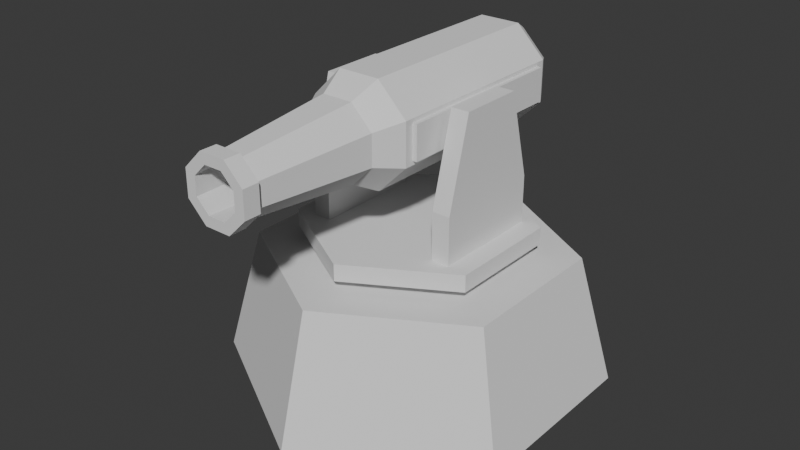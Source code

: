 # Source: cannon.blend  (saved by Blender 4.1.24; exported with 4.5.12 LTS)
import bpy
from mathutils import Matrix  # noqa: F401  (used for matrix-valued properties, if any)

bpy.ops.wm.read_factory_settings(use_empty=True)
scene = bpy.context.scene
scene.name = 'Scene'

# ---- collections
col_collection = bpy.data.collections.new('Collection'); scene.collection.children.link(col_collection)

# ---- world
world_world = bpy.data.worlds.new('World'); scene.world = world_world
world_world.use_nodes = True; world_world.node_tree.nodes.clear()
_N = world_world.node_tree.nodes; _L = world_world.node_tree.links
n0 = _N.new('ShaderNodeOutputWorld'); n0.name = 'World Output'; n0.location = (300, 300)
n1 = _N.new('ShaderNodeBackground'); n1.name = 'Background'; n1.location = (10, 300)
n1.inputs[0].default_value = (0.05088, 0.05088, 0.05088, 1.0)
_L.new(n1.outputs[0], n0.inputs[0])
n0.is_active_output = True
world_world.color = (0.05088, 0.05088, 0.05088)
world_world.use_sun_shadow = False
world_world.sun_shadow_jitter_overblur = 0.0

# ---- meshes
me_cylinder_001 = bpy.data.meshes.new('Cylinder.001')
me_cylinder_001.from_pydata([(-0.7701, -2.879, 1.859), (0.7701, -2.879, 1.859), (1.859, -2.879, 0.7701), (1.859, -2.879, -0.7701), (0.7701, -2.879, -1.859), (-0.7701, -2.879, -1.859), (-1.859, -2.879, -0.7701), (-1.859, -2.879, 0.7701), (0.56, -3.854, 1.352), (-0.56, -3.854, 1.352), (1.352, -3.854, 0.56), (1.352, -3.854, -0.56), (0.56, -3.854, -1.352), (-0.56, -3.854, -1.352), (-1.352, -3.854, -0.56), (-1.352, -3.854, 0.56), (0.4007, -8.243, 0.9674), (-0.4007, -8.243, 0.9674), (0.9674, -8.243, 0.4007), (0.9674, -8.243, -0.4007), (0.4007, -8.243, -0.9674), (-0.4007, -8.243, -0.9674), (-0.9674, -8.243, -0.4007), (-0.9674, -8.243, 0.4007), (0.476, -8.243, 1.149), (-0.476, -8.243, 1.149), (1.149, -8.243, 0.476), (1.149, -8.243, -0.476), (0.476, -8.243, -1.149), (-0.476, -8.243, -1.149), (-1.149, -8.243, -0.476), (-1.149, -8.243, 0.476), (0.476, -8.841, 1.149), (-0.476, -8.841, 1.149), (1.149, -8.841, 0.476), (1.149, -8.841, -0.476), (0.476, -8.841, -1.149), (-0.476, -8.841, -1.149), (-1.149, -8.841, -0.476), (-1.149, -8.841, 0.476), (0.3231, -8.841, 0.78), (-0.3231, -8.841, 0.78), (0.78, -8.841, 0.3231), (0.78, -8.841, -0.3231), (0.3231, -8.841, -0.78), (-0.3231, -8.841, -0.78), (-0.78, -8.841, -0.3231), (-0.78, -8.841, 0.3231), (0.4515, -2.771, 1.09), (-0.4515, -2.771, 1.09), (1.09, -2.771, 0.4515), (1.09, -2.771, -0.4515), (0.4515, -2.771, -1.09), (-0.4515, -2.771, -1.09), (-1.09, -2.771, -0.4515), (-1.09, -2.771, 0.4515), (-0.6455, 5.013, 1.558), (-0.7701, 4.495, 1.859), (0.6455, 5.013, 1.558), (0.7701, 4.495, 1.859), (1.558, 5.013, 0.6455), (1.859, 4.495, 0.7701), (1.558, 5.013, -0.6455), (1.859, 4.495, -0.7701), (0.6455, 5.013, -1.558), (0.7701, 4.495, -1.859), (-0.6455, 5.013, -1.558), (-0.7701, 4.495, -1.859), (-1.558, 5.013, -0.6455), (-1.859, 4.495, -0.7701), (-1.558, 5.013, 0.6455), (-1.859, 4.495, 0.7701)], [], [(71, 7, 0, 57), (61, 2, 3, 63), (63, 3, 4, 65), (65, 4, 5, 67), (67, 5, 6, 69), (69, 6, 7, 71), (4, 3, 11, 12), (59, 1, 2, 61), (57, 0, 1, 59), (11, 10, 18, 19), (7, 6, 14, 15), (2, 1, 8, 10), (5, 4, 12, 13), (0, 7, 15, 9), (1, 0, 9, 8), (3, 2, 10, 11), (6, 5, 13, 14), (23, 22, 30, 31), (8, 9, 17, 16), (9, 15, 23, 17), (14, 13, 21, 22), (12, 11, 19, 20), (10, 8, 16, 18), (15, 14, 22, 23), (13, 12, 20, 21), (28, 27, 35, 36), (21, 20, 28, 29), (19, 18, 26, 27), (16, 17, 25, 24), (17, 23, 31, 25), (22, 21, 29, 30), (20, 19, 27, 28), (18, 16, 24, 26), (33, 39, 47, 41), (26, 24, 32, 34), (31, 30, 38, 39), (29, 28, 36, 37), (27, 26, 34, 35), (24, 25, 33, 32), (25, 31, 39, 33), (30, 29, 37, 38), (45, 44, 52, 53), (38, 37, 45, 46), (36, 35, 43, 44), (34, 32, 40, 42), (39, 38, 46, 47), (37, 36, 44, 45), (35, 34, 42, 43), (32, 33, 41, 40), (48, 49, 55, 54, 53, 52, 51, 50), (43, 42, 50, 51), (40, 41, 49, 48), (41, 47, 55, 49), (46, 45, 53, 54), (44, 43, 51, 52), (42, 40, 48, 50), (47, 46, 54, 55), (57, 59, 58, 56), (59, 61, 60, 58), (61, 63, 62, 60), (63, 65, 64, 62), (65, 67, 66, 64), (67, 69, 68, 66), (69, 71, 70, 68), (71, 57, 56, 70), (56, 58, 60, 62, 64, 66, 68, 70)])
_uv = me_cylinder_001.uv_layers.new(name='UVMap')
_uv.uv.foreach_set('vector', [0.9393, 0.0727, 0.7414, 0.5418, 0.231, 0.5394, 0.1776, 0.07026, -0.9454, 0.08427, -0.7562, 0.5534, -1.216, 0.5616, -1.309, 0.09251, 2.51, 0.09251, 2.602, 0.5616, 2.151, 0.5641, 2.17, 0.09495, 2.17, 0.09495, 2.151, 0.5641, 1.698, 0.5593, 1.826, 0.09015, 1.826, 0.09015, 1.698, 0.5593, 1.232, 0.5501, 1.445, 0.08094, 1.445, 0.08094, 1.232, 0.5501, 0.7414, 0.5418, 0.9393, 0.0727, 2.151, 0.5641, 2.602, 0.5616, 2.616, 0.621, 2.148, 0.6228, -0.4985, 0.07506, -0.2746, 0.5442, -0.7562, 0.5534, -0.9454, 0.08427, 0.1776, 0.07026, 0.231, 0.5394, -0.2746, 0.5442, -0.4985, 0.07506, -1.203, 0.621, -0.7325, 0.615, -0.4934, 0.8939, -1.005, 0.8982, 0.7414, 0.5418, 1.232, 0.5501, 1.208, 0.6126, 0.7255, 0.6066, -0.7562, 0.5534, -0.2746, 0.5442, -0.2542, 0.6083, -0.7325, 0.615, 1.698, 0.5593, 2.151, 0.5641, 2.148, 0.6228, 1.68, 0.6193, 0.231, 0.5394, 0.7414, 0.5418, 0.7255, 0.6066, 0.2346, 0.6048, -0.2746, 0.5442, 0.231, 0.5394, 0.2346, 0.6048, -0.2542, 0.6083, -1.216, 0.5616, -0.7562, 0.5534, -0.7325, 0.615, -1.203, 0.621, 1.232, 0.5501, 1.698, 0.5593, 1.68, 0.6193, 1.208, 0.6126, 0.611, 0.8879, 0.9878, 0.8922, 1.017, 0.892, 0.624, 0.8869, -0.2542, 0.6083, 0.2346, 0.6048, 0.2589, 0.8866, -0.09771, 0.8891, 0.2346, 0.6048, 0.7255, 0.6066, 0.611, 0.8879, 0.2589, 0.8866, 1.208, 0.6126, 1.68, 0.6193, 1.447, 0.897, 0.9878, 0.8922, 2.148, 0.6228, 2.616, 0.621, 2.813, 0.8982, 2.098, 0.8995, -0.7325, 0.615, -0.2542, 0.6083, -0.09771, 0.8891, -0.4934, 0.8939, 0.7255, 0.6066, 1.208, 0.6126, 0.9878, 0.8922, 0.611, 0.8879, 1.68, 0.6193, 2.148, 0.6228, 2.098, 0.8995, 1.447, 0.897, 2.109, 0.9007, 2.775, 0.8992, 2.805, 0.9372, 2.1, 0.9387, 1.447, 0.897, 2.098, 0.8995, 2.109, 0.9007, 1.487, 0.8977, -1.005, 0.8982, -0.4934, 0.8939, -0.5278, 0.8941, -1.043, 0.8992, -0.09771, 0.8891, 0.2589, 0.8866, 0.2563, 0.8854, -0.1163, 0.8884, 0.2589, 0.8866, 0.611, 0.8879, 0.624, 0.8869, 0.2563, 0.8854, 0.9878, 0.8922, 1.447, 0.897, 1.487, 0.8977, 1.017, 0.892, 2.098, 0.8995, 2.813, 0.8982, 2.775, 0.8992, 2.109, 0.9007, -0.4934, 0.8939, -0.09771, 0.8891, -0.1163, 0.8884, -0.5278, 0.8941, 0.2584, 0.9234, 0.6136, 0.9249, 0.5805, 0.9269, 0.2651, 0.9259, -0.5278, 0.8941, -0.1163, 0.8884, -0.1014, 0.9264, -0.5004, 0.9321, 0.624, 0.8869, 1.017, 0.892, 0.9937, 0.93, 0.6136, 0.9249, 1.487, 0.8977, 2.109, 0.9007, 2.1, 0.9387, 1.455, 0.9357, -1.043, 0.8992, -0.5278, 0.8941, -0.5004, 0.9321, -1.013, 0.9372, -0.1163, 0.8884, 0.2563, 0.8854, 0.2584, 0.9234, -0.1014, 0.9264, 0.2563, 0.8854, 0.624, 0.8869, 0.6136, 0.9249, 0.2584, 0.9234, 1.017, 0.892, 1.487, 0.8977, 1.455, 0.9357, 0.9937, 0.93, 1.331, 0.9342, 2.055, 0.9362, 2.155, 0.5522, 1.722, 0.5493, 0.9937, 0.93, 1.455, 0.9357, 1.331, 0.9342, 0.916, 0.9304, -1.718, 0.9387, -1.013, 0.9372, -0.8858, 0.9352, -1.763, 0.9362, -0.5004, 0.9321, -0.1014, 0.9264, -0.05388, 0.9279, -0.4059, 0.9318, 0.6136, 0.9249, 0.9937, 0.93, 0.916, 0.9304, 0.5805, 0.9269, 1.455, 0.9357, 2.1, 0.9387, 2.055, 0.9362, 1.331, 0.9342, -1.013, 0.9372, -0.5004, 0.9321, -0.4059, 0.9318, -0.8858, 0.9352, -0.1014, 0.9264, 0.2584, 0.9234, 0.2651, 0.9259, -0.05388, 0.9279, -0.3045, 0.5405, 0.2255, 0.5377, 0.7652, 0.5391, 1.266, 0.5439, 1.722, 0.5493, -1.663, 0.5522, -1.234, 0.5507, -0.7883, 0.5459, -0.8858, 0.9352, -0.4059, 0.9318, -0.7883, 0.5459, -1.234, 0.5507, -0.05388, 0.9279, 0.2651, 0.9259, 0.2255, 0.5377, -0.3045, 0.5405, 0.2651, 0.9259, 0.5805, 0.9269, 0.7652, 0.5391, 0.2255, 0.5377, 0.916, 0.9304, 1.331, 0.9342, 1.722, 0.5493, 1.266, 0.5439, -1.763, 0.9362, -0.8858, 0.9352, -1.234, 0.5507, -1.663, 0.5522, -0.4059, 0.9318, -0.05388, 0.9279, -0.3045, 0.5405, -0.7883, 0.5459, 0.5805, 0.9269, 0.916, 0.9304, 1.266, 0.5439, 0.7652, 0.5391, 0.1776, 0.07026, -0.4985, 0.07506, -0.581, 0.04328, 0.1449, 0.03927, -0.4985, 0.07506, -0.9454, 0.08427, -0.9948, 0.05101, -0.581, 0.04328, -0.9454, 0.08427, -1.309, 0.09251, -1.329, 0.05791, -0.9948, 0.05101, 2.51, 0.09251, 2.17, 0.09495, 2.174, 0.05995, 2.489, 0.05791, 2.17, 0.09495, 1.826, 0.09015, 1.856, 0.05594, 2.174, 0.05995, 1.826, 0.09015, 1.445, 0.08094, 1.505, 0.04821, 1.856, 0.05594, 1.445, 0.08094, 0.9393, 0.0727, 1.027, 0.04131, 1.505, 0.04821, 0.9393, 0.0727, 0.1776, 0.07026, 0.1449, 0.03927, 1.027, 0.04131, 0.1449, 0.03927, -0.581, 0.04328, -0.9948, 0.05101, -1.329, 0.05791, -1.644, 0.05995, 1.856, 0.05594, 1.505, 0.04821, 1.027, 0.04131])
me_cylinder_001.update()
me_cube = bpy.data.meshes.new('Cube')
me_cube.from_pydata([(2.238, -2.024, -2.434), (2.238, -1.159, 0.8116), (2.238, 2.097, -2.434), (2.238, 1.233, 0.8116), (2.907, -2.024, -2.434), (2.907, -1.159, 0.8116), (2.907, 2.097, -2.434), (2.907, 1.233, 0.8116), (1.417, 0.04898, 0.6029), (2.623, 0.04898, 0.6029), (1.417, 0.5711, 0.3015), (2.623, 0.5711, 0.3015), (1.417, 0.5711, -0.3015), (2.623, 0.5711, -0.3015), (1.417, 0.04898, -0.6029), (2.623, 0.04898, -0.6029), (1.417, -0.4732, -0.3015), (2.623, -0.4732, -0.3015), (1.417, -0.4732, 0.3015), (2.623, -0.4732, 0.3015), (2.238, 2.097, -4.314), (2.238, -2.024, -4.314), (2.907, 2.097, -4.314), (2.907, -2.024, -4.314)], [], [(0, 1, 3, 2), (2, 3, 7, 6), (6, 7, 5, 4), (4, 5, 1, 0), (6, 4, 23, 22), (7, 3, 1, 5), (8, 9, 11, 10), (10, 11, 13, 12), (12, 13, 15, 14), (14, 15, 17, 16), (11, 9, 19, 17, 15, 13), (16, 17, 19, 18), (18, 19, 9, 8), (8, 10, 12, 14, 16, 18), (20, 22, 23, 21), (4, 0, 21, 23), (2, 6, 22, 20), (0, 2, 20, 21)])
_uv = me_cube.uv_layers.new(name='UVMap')
_uv.uv.foreach_set('vector', [0.375, 0.0, 0.625, 0.0, 0.625, 0.25, 0.375, 0.25, 0.375, 0.25, 0.625, 0.25, 0.625, 0.5, 0.375, 0.5, 0.375, 0.5, 0.625, 0.5, 0.625, 0.75, 0.375, 0.75, 0.375, 0.75, 0.625, 0.75, 0.625, 1.0, 0.375, 1.0, 0.375, 0.5, 0.375, 0.75, 0.375, 0.75, 0.375, 0.5, 0.625, 0.5, 0.875, 0.5, 0.875, 0.75, 0.625, 0.75, 1.0, 0.5, 1.0, 1.0, 0.8333, 1.0, 0.8333, 0.5, 0.8333, 0.5, 0.8333, 1.0, 0.6667, 1.0, 0.6667, 0.5, 0.6667, 0.5, 0.6667, 1.0, 0.5, 1.0, 0.5, 0.5, 0.5, 0.5, 0.5, 1.0, 0.3333, 1.0, 0.3333, 0.5, 0.4578, 0.37, 0.25, 0.49, 0.04215, 0.37, 0.04215, 0.13, 0.25, 0.01, 0.4578, 0.13, 0.3333, 0.5, 0.3333, 1.0, 0.1667, 1.0, 0.1667, 0.5, 0.1667, 0.5, 0.1667, 1.0, -8.941e-08, 1.0, -8.941e-08, 0.5, 0.75, 0.49, 0.9578, 0.37, 0.9578, 0.13, 0.75, 0.01, 0.5422, 0.13, 0.5422, 0.37, 0.125, 0.5, 0.375, 0.5, 0.375, 0.75, 0.125, 0.75, 0.375, 0.75, 0.375, 1.0, 0.375, 1.0, 0.375, 0.75, 0.375, 0.25, 0.375, 0.5, 0.375, 0.5, 0.375, 0.25, 0.375, 0.0, 0.375, 0.25, 0.375, 0.25, 0.375, 0.0])
me_cube.update()
me_cylinder_002 = bpy.data.meshes.new('Cylinder.002')
me_cylinder_002.from_pydata([(0.0, 4.236, -4.798), (0.0, 4.236, -4.17), (3.668, 2.118, -4.798), (3.668, 2.118, -4.17), (3.668, -2.118, -4.798), (3.668, -2.118, -4.17), (0.0, -4.236, -4.798), (0.0, -4.236, -4.17), (-3.668, -2.118, -4.798), (-3.668, -2.118, -4.17), (-3.668, 2.118, -4.798), (-3.668, 2.118, -4.17), (0.0, 1.77, -4.798), (1.533, 0.8849, -4.798), (1.533, -0.8849, -4.798), (0.0, -1.77, -4.798), (-1.533, -0.8849, -4.798), (-1.533, 0.8849, -4.798), (0.0, 1.77, -5.455), (1.533, 0.8849, -5.455), (1.533, -0.8849, -5.455), (0.0, -1.77, -5.455), (-1.533, -0.8849, -5.455), (-1.533, 0.8849, -5.455)], [], [(0, 1, 3, 2), (2, 3, 5, 4), (4, 5, 7, 6), (6, 7, 9, 8), (3, 1, 11, 9, 7, 5), (8, 9, 11, 10), (10, 11, 1, 0), (6, 8, 16, 15), (17, 12, 18, 23), (2, 4, 14, 13), (8, 10, 17, 16), (0, 2, 13, 12), (4, 6, 15, 14), (10, 0, 12, 17), (18, 19, 20, 21, 22, 23), (15, 16, 22, 21), (13, 14, 20, 19), (16, 17, 23, 22), (14, 15, 21, 20), (12, 13, 19, 18)])
_uv = me_cylinder_002.uv_layers.new(name='UVMap')
_uv.uv.foreach_set('vector', [1.0, 0.5, 1.0, 1.0, 0.8333, 1.0, 0.8333, 0.5, 0.8333, 0.5, 0.8333, 1.0, 0.6667, 1.0, 0.6667, 0.5, 0.6667, 0.5, 0.6667, 1.0, 0.5, 1.0, 0.5, 0.5, 0.5, 0.5, 0.5, 1.0, 0.3333, 1.0, 0.3333, 0.5, 0.4578, 0.37, 0.25, 0.49, 0.04215, 0.37, 0.04215, 0.13, 0.25, 0.01, 0.4578, 0.13, 0.3333, 0.5, 0.3333, 1.0, 0.1667, 1.0, 0.1667, 0.5, 0.1667, 0.5, 0.1667, 1.0, -8.941e-08, 1.0, -8.941e-08, 0.5, 0.5, 0.5, 0.3333, 0.5, 0.3333, 0.5, 0.5, 0.5, 0.1667, 0.5, -8.941e-08, 0.5, -8.941e-08, 0.5, 0.1667, 0.5, 0.8333, 0.5, 0.6667, 0.5, 0.6667, 0.5, 0.8333, 0.5, 0.3333, 0.5, 0.1667, 0.5, 0.1667, 0.5, 0.3333, 0.5, 1.0, 0.5, 0.8333, 0.5, 0.8333, 0.5, 1.0, 0.5, 0.6667, 0.5, 0.5, 0.5, 0.5, 0.5, 0.6667, 0.5, 0.1667, 0.5, -8.941e-08, 0.5, -8.941e-08, 0.5, 0.1667, 0.5, 0.75, 0.49, 0.9578, 0.37, 0.9578, 0.13, 0.75, 0.01, 0.5422, 0.13, 0.5422, 0.37, 0.5, 0.5, 0.3333, 0.5, 0.3333, 0.5, 0.5, 0.5, 0.8333, 0.5, 0.6667, 0.5, 0.6667, 0.5, 0.8333, 0.5, 0.3333, 0.5, 0.1667, 0.5, 0.1667, 0.5, 0.3333, 0.5, 0.6667, 0.5, 0.5, 0.5, 0.5, 0.5, 0.6667, 0.5, 1.0, 0.5, 0.8333, 0.5, 0.8333, 0.5, 1.0, 0.5])
me_cylinder_002.update()
me_cylinder_003 = bpy.data.meshes.new('Cylinder.003')
me_cylinder_003.from_pydata([(0.0, 6.982, -9.996), (0.0, 5.7, -5.209), (6.047, 3.491, -9.996), (4.936, 2.85, -5.209), (6.047, -3.491, -9.996), (4.936, -2.85, -5.209), (0.0, -6.982, -9.996), (0.0, -5.7, -5.209), (-6.047, -3.491, -9.996), (-4.936, -2.85, -5.209), (-6.047, 3.491, -9.996), (-4.936, 2.85, -5.209)], [], [(0, 1, 3, 2), (2, 3, 5, 4), (4, 5, 7, 6), (6, 7, 9, 8), (3, 1, 11, 9, 7, 5), (8, 9, 11, 10), (10, 11, 1, 0), (0, 2, 4, 6, 8, 10)])
_uv = me_cylinder_003.uv_layers.new(name='UVMap')
_uv.uv.foreach_set('vector', [1.0, 0.5, 1.0, 1.0, 0.8333, 1.0, 0.8333, 0.5, 0.8333, 0.5, 0.8333, 1.0, 0.6667, 1.0, 0.6667, 0.5, 0.6667, 0.5, 0.6667, 1.0, 0.5, 1.0, 0.5, 0.5, 0.5, 0.5, 0.5, 1.0, 0.3333, 1.0, 0.3333, 0.5, 0.4578, 0.37, 0.25, 0.49, 0.04215, 0.37, 0.04215, 0.13, 0.25, 0.01, 0.4578, 0.13, 0.3333, 0.5, 0.3333, 1.0, 0.1667, 1.0, 0.1667, 0.5, 0.1667, 0.5, 0.1667, 1.0, -8.941e-08, 1.0, -8.941e-08, 0.5, 0.75, 0.49, 0.9578, 0.37, 0.9578, 0.13, 0.75, 0.01, 0.5422, 0.13, 0.5422, 0.37])
me_cylinder_003.update()
me_cube_002 = bpy.data.meshes.new('Cube.002')
me_cube_002.from_pydata([(-2.027, -2.566, -0.6216), (-2.027, -2.566, 0.6216), (-2.027, 4.164, -0.6216), (-2.027, 4.164, 0.6216), (2.027, -2.566, -0.6216), (2.027, -2.566, 0.6216), (2.027, 4.164, -0.6216), (2.027, 4.164, 0.6216)], [], [(0, 1, 3, 2), (2, 3, 7, 6), (6, 7, 5, 4), (4, 5, 1, 0), (2, 6, 4, 0), (7, 3, 1, 5)])
_uv = me_cube_002.uv_layers.new(name='UVMap')
_uv.uv.foreach_set('vector', [0.375, 0.0, 0.625, 0.0, 0.625, 0.25, 0.375, 0.25, 0.375, 0.25, 0.625, 0.25, 0.625, 0.5, 0.375, 0.5, 0.375, 0.5, 0.625, 0.5, 0.625, 0.75, 0.375, 0.75, 0.375, 0.75, 0.625, 0.75, 0.625, 1.0, 0.375, 1.0, 0.125, 0.5, 0.375, 0.5, 0.375, 0.75, 0.125, 0.75, 0.625, 0.5, 0.875, 0.5, 0.875, 0.75, 0.625, 0.75])
me_cube_002.update()

# ---- objects
ob_cylinder = bpy.data.objects.new('Cylinder', me_cylinder_001)
ob_cube = bpy.data.objects.new('Cube', me_cube)
ob_cylinder_001 = bpy.data.objects.new('Cylinder.001', me_cylinder_002)
ob_cylinder_002 = bpy.data.objects.new('Cylinder.002', me_cylinder_003)
ob_cube_001 = bpy.data.objects.new('Cube.001', me_cube_002)
ob_empty = bpy.data.objects.new('Empty', None)

# ---- transforms, parenting, visibility, modifiers, constraints
ob_cylinder.parent = ob_empty
ob_cylinder.location = (0.0, 0.0, 0.0)
ob_cube.parent = ob_cylinder_001
ob_cube.location = (0.0, 0.0, 0.0)
_m = ob_cube.modifiers.new('Mirror', 'MIRROR')
ob_cylinder_001.parent = ob_cylinder_002
ob_cylinder_001.location = (0.0, 0.0, 0.0)
ob_cylinder_002.location = (0.0, 0.0, 0.0)
ob_cube_001.parent = ob_cylinder
ob_cube_001.location = (0.0, 0.0, 0.0)
ob_empty.parent = ob_cube
ob_empty.location = (0.0, 0.0, 0.0)

# ---- collection membership
col_collection.objects.link(ob_cylinder)
col_collection.objects.link(ob_cube)
col_collection.objects.link(ob_cylinder_001)
col_collection.objects.link(ob_cylinder_002)
col_collection.objects.link(ob_cube_001)
col_collection.objects.link(ob_empty)

# ---- scene / render settings (as saved in the file)
scene.frame_start = 1; scene.frame_end = 250; scene.frame_set(1)
scene.render.engine = 'BLENDER_EEVEE_NEXT'
scene.cycles.sampling_pattern = 'TABULATED_SOBOL'
scene.eevee.ray_tracing_options.trace_max_roughness = 0.0
bpy.context.view_layer.update()

# ---- added for rendering (the .blend has no active camera and no usable light): camera, sun
cam_auto = bpy.data.cameras.new('AutoCamera')
cam_auto.lens = 50.0
cam_auto.sensor_width = 36.0
cam_auto.clip_end = 1000.0
ob_auto_camera = bpy.data.objects.new('AutoCamera', cam_auto)
scene.collection.objects.link(ob_auto_camera)
ob_auto_camera.location = (21.4439, -26.6617, 13.0868)
ob_auto_camera.rotation_euler = (1.09748, -7.21219e-08, 0.694738)
scene.camera = ob_auto_camera
light_auto_sun = bpy.data.lights.new('AutoSun', 'SUN')
light_auto_sun.energy = 3.0
light_auto_sun.angle = 0.0523599
ob_auto_sun = bpy.data.objects.new('AutoSun', light_auto_sun)
scene.collection.objects.link(ob_auto_sun)
ob_auto_sun.rotation_euler = (0.872665, 0.174533, 0.523599)
bpy.context.view_layer.update()
